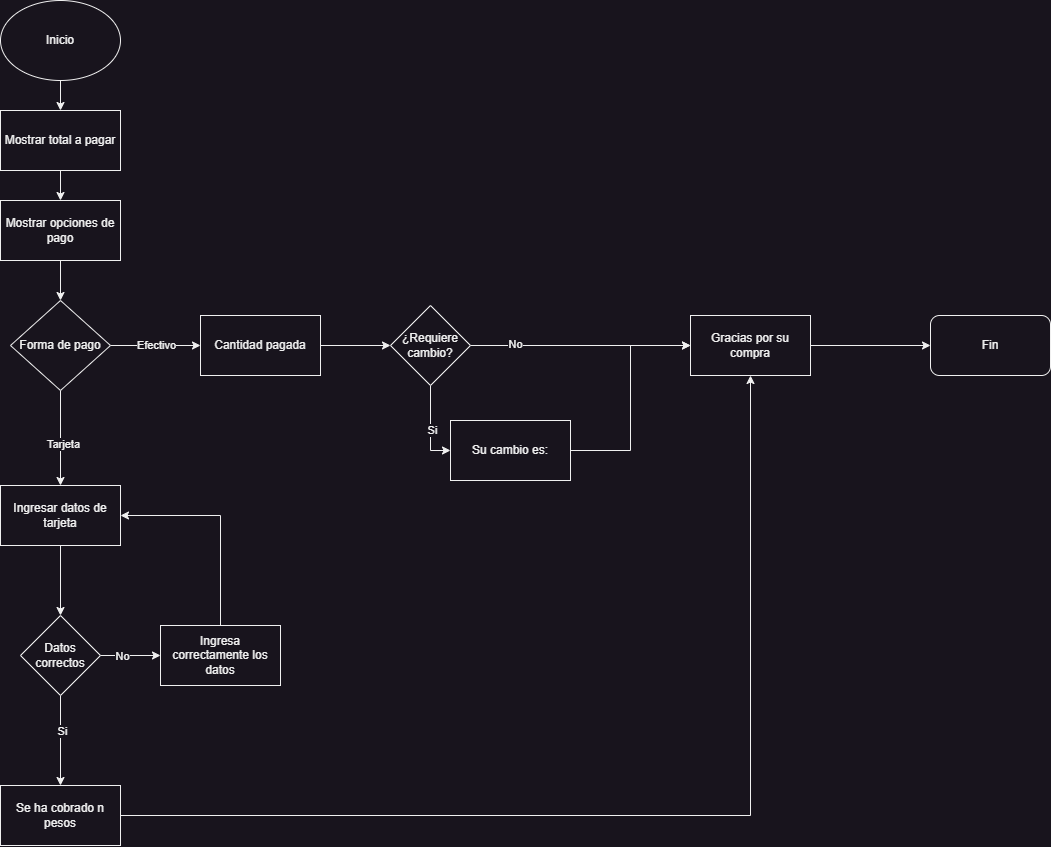

The diagram above was exported from draw.io. Its source (the exported page's mxGraphModel, read from the mxfile embedded in the PNG):
<mxGraphModel dx="1500" dy="887" grid="1" gridSize="10" guides="1" tooltips="1" connect="1" arrows="1" fold="1" page="1" pageScale="1" pageWidth="3300" pageHeight="4681" math="0" shadow="0">
  <root>
    <mxCell id="WIyWlLk6GJQsqaUBKTNV-0" />
    <mxCell id="WIyWlLk6GJQsqaUBKTNV-1" parent="WIyWlLk6GJQsqaUBKTNV-0" />
    <mxCell id="EeB0FJHB0Ab_JcHVX3cj-2" value="" style="edgeStyle=orthogonalEdgeStyle;rounded=0;orthogonalLoop=1;jettySize=auto;html=1;" edge="1" parent="WIyWlLk6GJQsqaUBKTNV-1" source="EeB0FJHB0Ab_JcHVX3cj-0" target="EeB0FJHB0Ab_JcHVX3cj-1">
      <mxGeometry relative="1" as="geometry" />
    </mxCell>
    <mxCell id="EeB0FJHB0Ab_JcHVX3cj-0" value="Inicio" style="ellipse;whiteSpace=wrap;html=1;" vertex="1" parent="WIyWlLk6GJQsqaUBKTNV-1">
      <mxGeometry x="40" y="10" width="120" height="80" as="geometry" />
    </mxCell>
    <mxCell id="EeB0FJHB0Ab_JcHVX3cj-4" value="" style="edgeStyle=orthogonalEdgeStyle;rounded=0;orthogonalLoop=1;jettySize=auto;html=1;" edge="1" parent="WIyWlLk6GJQsqaUBKTNV-1" source="EeB0FJHB0Ab_JcHVX3cj-1" target="EeB0FJHB0Ab_JcHVX3cj-3">
      <mxGeometry relative="1" as="geometry" />
    </mxCell>
    <mxCell id="EeB0FJHB0Ab_JcHVX3cj-1" value="Mostrar total a pagar" style="whiteSpace=wrap;html=1;" vertex="1" parent="WIyWlLk6GJQsqaUBKTNV-1">
      <mxGeometry x="40" y="120" width="120" height="60" as="geometry" />
    </mxCell>
    <mxCell id="EeB0FJHB0Ab_JcHVX3cj-10" style="edgeStyle=orthogonalEdgeStyle;rounded=0;orthogonalLoop=1;jettySize=auto;html=1;exitX=0.5;exitY=1;exitDx=0;exitDy=0;entryX=0.5;entryY=0;entryDx=0;entryDy=0;" edge="1" parent="WIyWlLk6GJQsqaUBKTNV-1" source="EeB0FJHB0Ab_JcHVX3cj-3" target="EeB0FJHB0Ab_JcHVX3cj-8">
      <mxGeometry relative="1" as="geometry" />
    </mxCell>
    <mxCell id="EeB0FJHB0Ab_JcHVX3cj-3" value="Mostrar opciones de pago" style="whiteSpace=wrap;html=1;" vertex="1" parent="WIyWlLk6GJQsqaUBKTNV-1">
      <mxGeometry x="40" y="210" width="120" height="60" as="geometry" />
    </mxCell>
    <mxCell id="EeB0FJHB0Ab_JcHVX3cj-12" value="Efectivo" style="edgeStyle=orthogonalEdgeStyle;rounded=0;orthogonalLoop=1;jettySize=auto;html=1;" edge="1" parent="WIyWlLk6GJQsqaUBKTNV-1" source="EeB0FJHB0Ab_JcHVX3cj-8" target="EeB0FJHB0Ab_JcHVX3cj-11">
      <mxGeometry relative="1" as="geometry" />
    </mxCell>
    <mxCell id="EeB0FJHB0Ab_JcHVX3cj-25" value="" style="edgeStyle=orthogonalEdgeStyle;rounded=0;orthogonalLoop=1;jettySize=auto;html=1;" edge="1" parent="WIyWlLk6GJQsqaUBKTNV-1" source="EeB0FJHB0Ab_JcHVX3cj-8" target="EeB0FJHB0Ab_JcHVX3cj-24">
      <mxGeometry relative="1" as="geometry" />
    </mxCell>
    <mxCell id="EeB0FJHB0Ab_JcHVX3cj-26" value="Tarjeta" style="edgeLabel;html=1;align=center;verticalAlign=middle;resizable=0;points=[];" vertex="1" connectable="0" parent="EeB0FJHB0Ab_JcHVX3cj-25">
      <mxGeometry x="0.1158" y="2" relative="1" as="geometry">
        <mxPoint as="offset" />
      </mxGeometry>
    </mxCell>
    <mxCell id="EeB0FJHB0Ab_JcHVX3cj-8" value="Forma de pago" style="rhombus;whiteSpace=wrap;html=1;" vertex="1" parent="WIyWlLk6GJQsqaUBKTNV-1">
      <mxGeometry x="50" y="310" width="100" height="90" as="geometry" />
    </mxCell>
    <mxCell id="EeB0FJHB0Ab_JcHVX3cj-16" value="" style="edgeStyle=orthogonalEdgeStyle;rounded=0;orthogonalLoop=1;jettySize=auto;html=1;" edge="1" parent="WIyWlLk6GJQsqaUBKTNV-1" source="EeB0FJHB0Ab_JcHVX3cj-11" target="EeB0FJHB0Ab_JcHVX3cj-15">
      <mxGeometry relative="1" as="geometry" />
    </mxCell>
    <mxCell id="EeB0FJHB0Ab_JcHVX3cj-11" value="Cantidad pagada" style="whiteSpace=wrap;html=1;" vertex="1" parent="WIyWlLk6GJQsqaUBKTNV-1">
      <mxGeometry x="240" y="325" width="120" height="60" as="geometry" />
    </mxCell>
    <mxCell id="EeB0FJHB0Ab_JcHVX3cj-21" value="" style="edgeStyle=orthogonalEdgeStyle;rounded=0;orthogonalLoop=1;jettySize=auto;html=1;entryX=0;entryY=0.5;entryDx=0;entryDy=0;" edge="1" parent="WIyWlLk6GJQsqaUBKTNV-1" source="EeB0FJHB0Ab_JcHVX3cj-15" target="EeB0FJHB0Ab_JcHVX3cj-20">
      <mxGeometry relative="1" as="geometry" />
    </mxCell>
    <mxCell id="EeB0FJHB0Ab_JcHVX3cj-22" value="Si" style="edgeLabel;html=1;align=center;verticalAlign=middle;resizable=0;points=[];" vertex="1" connectable="0" parent="EeB0FJHB0Ab_JcHVX3cj-21">
      <mxGeometry x="0.0316" y="1" relative="1" as="geometry">
        <mxPoint as="offset" />
      </mxGeometry>
    </mxCell>
    <mxCell id="EeB0FJHB0Ab_JcHVX3cj-38" value="" style="edgeStyle=orthogonalEdgeStyle;rounded=0;orthogonalLoop=1;jettySize=auto;html=1;" edge="1" parent="WIyWlLk6GJQsqaUBKTNV-1" source="EeB0FJHB0Ab_JcHVX3cj-15" target="EeB0FJHB0Ab_JcHVX3cj-37">
      <mxGeometry relative="1" as="geometry" />
    </mxCell>
    <mxCell id="EeB0FJHB0Ab_JcHVX3cj-39" value="No" style="edgeLabel;html=1;align=center;verticalAlign=middle;resizable=0;points=[];" vertex="1" connectable="0" parent="EeB0FJHB0Ab_JcHVX3cj-38">
      <mxGeometry x="-0.6015" y="2" relative="1" as="geometry">
        <mxPoint as="offset" />
      </mxGeometry>
    </mxCell>
    <mxCell id="EeB0FJHB0Ab_JcHVX3cj-15" value="¿Requiere cambio?" style="rhombus;whiteSpace=wrap;html=1;" vertex="1" parent="WIyWlLk6GJQsqaUBKTNV-1">
      <mxGeometry x="430" y="315" width="80" height="80" as="geometry" />
    </mxCell>
    <mxCell id="EeB0FJHB0Ab_JcHVX3cj-17" value="Fin" style="rounded=1;whiteSpace=wrap;html=1;" vertex="1" parent="WIyWlLk6GJQsqaUBKTNV-1">
      <mxGeometry x="970" y="325" width="120" height="60" as="geometry" />
    </mxCell>
    <mxCell id="EeB0FJHB0Ab_JcHVX3cj-41" style="edgeStyle=orthogonalEdgeStyle;rounded=0;orthogonalLoop=1;jettySize=auto;html=1;exitX=1;exitY=0.5;exitDx=0;exitDy=0;entryX=0;entryY=0.5;entryDx=0;entryDy=0;" edge="1" parent="WIyWlLk6GJQsqaUBKTNV-1" source="EeB0FJHB0Ab_JcHVX3cj-20" target="EeB0FJHB0Ab_JcHVX3cj-37">
      <mxGeometry relative="1" as="geometry" />
    </mxCell>
    <mxCell id="EeB0FJHB0Ab_JcHVX3cj-20" value="Su cambio es:" style="whiteSpace=wrap;html=1;" vertex="1" parent="WIyWlLk6GJQsqaUBKTNV-1">
      <mxGeometry x="490" y="430" width="120" height="60" as="geometry" />
    </mxCell>
    <mxCell id="EeB0FJHB0Ab_JcHVX3cj-28" value="" style="edgeStyle=orthogonalEdgeStyle;rounded=0;orthogonalLoop=1;jettySize=auto;html=1;" edge="1" parent="WIyWlLk6GJQsqaUBKTNV-1" source="EeB0FJHB0Ab_JcHVX3cj-24" target="EeB0FJHB0Ab_JcHVX3cj-27">
      <mxGeometry relative="1" as="geometry" />
    </mxCell>
    <mxCell id="EeB0FJHB0Ab_JcHVX3cj-24" value="Ingresar datos de tarjeta" style="whiteSpace=wrap;html=1;" vertex="1" parent="WIyWlLk6GJQsqaUBKTNV-1">
      <mxGeometry x="40" y="495" width="120" height="60" as="geometry" />
    </mxCell>
    <mxCell id="EeB0FJHB0Ab_JcHVX3cj-30" value="" style="edgeStyle=orthogonalEdgeStyle;rounded=0;orthogonalLoop=1;jettySize=auto;html=1;" edge="1" parent="WIyWlLk6GJQsqaUBKTNV-1" source="EeB0FJHB0Ab_JcHVX3cj-27" target="EeB0FJHB0Ab_JcHVX3cj-29">
      <mxGeometry relative="1" as="geometry" />
    </mxCell>
    <mxCell id="EeB0FJHB0Ab_JcHVX3cj-32" value="No" style="edgeLabel;html=1;align=center;verticalAlign=middle;resizable=0;points=[];" vertex="1" connectable="0" parent="EeB0FJHB0Ab_JcHVX3cj-30">
      <mxGeometry x="-0.2733" relative="1" as="geometry">
        <mxPoint as="offset" />
      </mxGeometry>
    </mxCell>
    <mxCell id="EeB0FJHB0Ab_JcHVX3cj-34" value="" style="edgeStyle=orthogonalEdgeStyle;rounded=0;orthogonalLoop=1;jettySize=auto;html=1;" edge="1" parent="WIyWlLk6GJQsqaUBKTNV-1" source="EeB0FJHB0Ab_JcHVX3cj-27" target="EeB0FJHB0Ab_JcHVX3cj-33">
      <mxGeometry relative="1" as="geometry" />
    </mxCell>
    <mxCell id="EeB0FJHB0Ab_JcHVX3cj-35" value="Si" style="edgeLabel;html=1;align=center;verticalAlign=middle;resizable=0;points=[];" vertex="1" connectable="0" parent="EeB0FJHB0Ab_JcHVX3cj-34">
      <mxGeometry x="-0.2044" y="1" relative="1" as="geometry">
        <mxPoint as="offset" />
      </mxGeometry>
    </mxCell>
    <mxCell id="EeB0FJHB0Ab_JcHVX3cj-27" value="Datos correctos" style="rhombus;whiteSpace=wrap;html=1;" vertex="1" parent="WIyWlLk6GJQsqaUBKTNV-1">
      <mxGeometry x="60" y="625" width="80" height="80" as="geometry" />
    </mxCell>
    <mxCell id="EeB0FJHB0Ab_JcHVX3cj-31" style="edgeStyle=orthogonalEdgeStyle;rounded=0;orthogonalLoop=1;jettySize=auto;html=1;exitX=0.5;exitY=0;exitDx=0;exitDy=0;entryX=1;entryY=0.5;entryDx=0;entryDy=0;" edge="1" parent="WIyWlLk6GJQsqaUBKTNV-1" source="EeB0FJHB0Ab_JcHVX3cj-29" target="EeB0FJHB0Ab_JcHVX3cj-24">
      <mxGeometry relative="1" as="geometry" />
    </mxCell>
    <mxCell id="EeB0FJHB0Ab_JcHVX3cj-29" value="Ingresa correctamente los datos" style="whiteSpace=wrap;html=1;" vertex="1" parent="WIyWlLk6GJQsqaUBKTNV-1">
      <mxGeometry x="200" y="635" width="120" height="60" as="geometry" />
    </mxCell>
    <mxCell id="EeB0FJHB0Ab_JcHVX3cj-42" style="edgeStyle=orthogonalEdgeStyle;rounded=0;orthogonalLoop=1;jettySize=auto;html=1;exitX=1;exitY=0.5;exitDx=0;exitDy=0;entryX=0.5;entryY=1;entryDx=0;entryDy=0;" edge="1" parent="WIyWlLk6GJQsqaUBKTNV-1" source="EeB0FJHB0Ab_JcHVX3cj-33" target="EeB0FJHB0Ab_JcHVX3cj-37">
      <mxGeometry relative="1" as="geometry" />
    </mxCell>
    <mxCell id="EeB0FJHB0Ab_JcHVX3cj-33" value="Se ha cobrado n pesos" style="whiteSpace=wrap;html=1;" vertex="1" parent="WIyWlLk6GJQsqaUBKTNV-1">
      <mxGeometry x="40" y="795" width="120" height="60" as="geometry" />
    </mxCell>
    <mxCell id="EeB0FJHB0Ab_JcHVX3cj-40" style="edgeStyle=orthogonalEdgeStyle;rounded=0;orthogonalLoop=1;jettySize=auto;html=1;exitX=1;exitY=0.5;exitDx=0;exitDy=0;entryX=0;entryY=0.5;entryDx=0;entryDy=0;" edge="1" parent="WIyWlLk6GJQsqaUBKTNV-1" source="EeB0FJHB0Ab_JcHVX3cj-37" target="EeB0FJHB0Ab_JcHVX3cj-17">
      <mxGeometry relative="1" as="geometry" />
    </mxCell>
    <mxCell id="EeB0FJHB0Ab_JcHVX3cj-37" value="Gracias por su compra" style="whiteSpace=wrap;html=1;" vertex="1" parent="WIyWlLk6GJQsqaUBKTNV-1">
      <mxGeometry x="730" y="325" width="120" height="60" as="geometry" />
    </mxCell>
  </root>
</mxGraphModel>